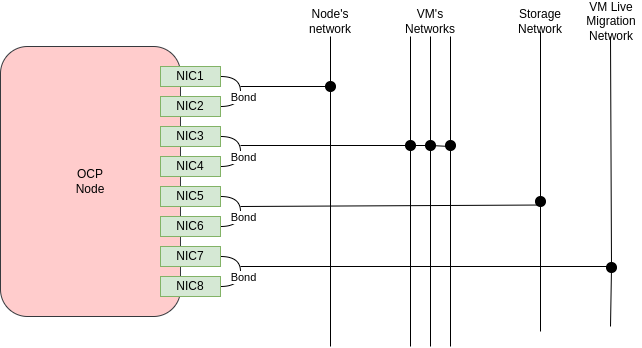

The diagram above was exported from draw.io. Its source (the exported page's mxGraphModel, read from the mxfile embedded in the PNG):
<mxGraphModel dx="2074" dy="718" grid="1" gridSize="10" guides="1" tooltips="1" connect="1" arrows="1" fold="1" page="1" pageScale="1" pageWidth="850" pageHeight="1100" math="0" shadow="0">
  <root>
    <mxCell id="0" />
    <mxCell id="1" parent="0" />
    <mxCell id="DWFu0bbstHsl9xmFgkM3-1" value="OCP&lt;br&gt;Node" style="rounded=1;whiteSpace=wrap;html=1;fillColor=#ffcccc;strokeColor=#36393d;" parent="1" vertex="1">
      <mxGeometry x="110" y="290" width="180" height="270" as="geometry" />
    </mxCell>
    <mxCell id="DWFu0bbstHsl9xmFgkM3-4" style="edgeStyle=orthogonalEdgeStyle;curved=1;rounded=0;orthogonalLoop=1;jettySize=auto;html=1;entryX=1;entryY=0.5;entryDx=0;entryDy=0;exitX=1;exitY=0.5;exitDx=0;exitDy=0;endArrow=none;endFill=0;" parent="1" source="DWFu0bbstHsl9xmFgkM3-2" target="DWFu0bbstHsl9xmFgkM3-3" edge="1">
      <mxGeometry relative="1" as="geometry">
        <Array as="points">
          <mxPoint x="350" y="320" />
          <mxPoint x="350" y="350" />
        </Array>
      </mxGeometry>
    </mxCell>
    <mxCell id="DWFu0bbstHsl9xmFgkM3-5" value="Bond" style="edgeLabel;html=1;align=center;verticalAlign=middle;resizable=0;points=[];" parent="DWFu0bbstHsl9xmFgkM3-4" connectable="0" vertex="1">
      <mxGeometry x="0.1429" y="2" relative="1" as="geometry">
        <mxPoint as="offset" />
      </mxGeometry>
    </mxCell>
    <mxCell id="DWFu0bbstHsl9xmFgkM3-2" value="NIC1" style="rounded=0;whiteSpace=wrap;html=1;fillColor=#d5e8d4;strokeColor=#82b366;" parent="1" vertex="1">
      <mxGeometry x="270" y="310" width="60" height="20" as="geometry" />
    </mxCell>
    <mxCell id="DWFu0bbstHsl9xmFgkM3-3" value="NIC2" style="rounded=0;whiteSpace=wrap;html=1;fillColor=#d5e8d4;strokeColor=#82b366;" parent="1" vertex="1">
      <mxGeometry x="270" y="340" width="60" height="20" as="geometry" />
    </mxCell>
    <mxCell id="DWFu0bbstHsl9xmFgkM3-6" style="edgeStyle=orthogonalEdgeStyle;curved=1;rounded=0;orthogonalLoop=1;jettySize=auto;html=1;entryX=1;entryY=0.5;entryDx=0;entryDy=0;exitX=1;exitY=0.5;exitDx=0;exitDy=0;endArrow=none;endFill=0;" parent="1" source="DWFu0bbstHsl9xmFgkM3-8" target="DWFu0bbstHsl9xmFgkM3-9" edge="1">
      <mxGeometry relative="1" as="geometry">
        <Array as="points">
          <mxPoint x="350" y="380" />
          <mxPoint x="350" y="410" />
        </Array>
      </mxGeometry>
    </mxCell>
    <mxCell id="DWFu0bbstHsl9xmFgkM3-7" value="Bond" style="edgeLabel;html=1;align=center;verticalAlign=middle;resizable=0;points=[];" parent="DWFu0bbstHsl9xmFgkM3-6" connectable="0" vertex="1">
      <mxGeometry x="0.1429" y="2" relative="1" as="geometry">
        <mxPoint as="offset" />
      </mxGeometry>
    </mxCell>
    <mxCell id="DWFu0bbstHsl9xmFgkM3-8" value="NIC3" style="rounded=0;whiteSpace=wrap;html=1;fillColor=#d5e8d4;strokeColor=#82b366;" parent="1" vertex="1">
      <mxGeometry x="270" y="370" width="60" height="20" as="geometry" />
    </mxCell>
    <mxCell id="DWFu0bbstHsl9xmFgkM3-9" value="NIC4" style="rounded=0;whiteSpace=wrap;html=1;fillColor=#d5e8d4;strokeColor=#82b366;" parent="1" vertex="1">
      <mxGeometry x="270" y="400" width="60" height="20" as="geometry" />
    </mxCell>
    <mxCell id="DWFu0bbstHsl9xmFgkM3-15" style="edgeStyle=orthogonalEdgeStyle;curved=1;rounded=0;orthogonalLoop=1;jettySize=auto;html=1;entryX=1;entryY=0.5;entryDx=0;entryDy=0;exitX=1;exitY=0.5;exitDx=0;exitDy=0;endArrow=none;endFill=0;" parent="1" source="DWFu0bbstHsl9xmFgkM3-17" target="DWFu0bbstHsl9xmFgkM3-18" edge="1">
      <mxGeometry relative="1" as="geometry">
        <Array as="points">
          <mxPoint x="350" y="440" />
          <mxPoint x="350" y="470" />
        </Array>
      </mxGeometry>
    </mxCell>
    <mxCell id="DWFu0bbstHsl9xmFgkM3-16" value="Bond" style="edgeLabel;html=1;align=center;verticalAlign=middle;resizable=0;points=[];" parent="DWFu0bbstHsl9xmFgkM3-15" connectable="0" vertex="1">
      <mxGeometry x="0.1429" y="2" relative="1" as="geometry">
        <mxPoint as="offset" />
      </mxGeometry>
    </mxCell>
    <mxCell id="DWFu0bbstHsl9xmFgkM3-17" value="NIC5" style="rounded=0;whiteSpace=wrap;html=1;fillColor=#d5e8d4;strokeColor=#82b366;" parent="1" vertex="1">
      <mxGeometry x="270" y="430" width="60" height="20" as="geometry" />
    </mxCell>
    <mxCell id="DWFu0bbstHsl9xmFgkM3-18" value="NIC6" style="rounded=0;whiteSpace=wrap;html=1;fillColor=#d5e8d4;strokeColor=#82b366;" parent="1" vertex="1">
      <mxGeometry x="270" y="460" width="60" height="20" as="geometry" />
    </mxCell>
    <mxCell id="DWFu0bbstHsl9xmFgkM3-19" style="edgeStyle=orthogonalEdgeStyle;curved=1;rounded=0;orthogonalLoop=1;jettySize=auto;html=1;entryX=1;entryY=0.5;entryDx=0;entryDy=0;exitX=1;exitY=0.5;exitDx=0;exitDy=0;endArrow=none;endFill=0;" parent="1" source="DWFu0bbstHsl9xmFgkM3-21" target="DWFu0bbstHsl9xmFgkM3-22" edge="1">
      <mxGeometry relative="1" as="geometry">
        <Array as="points">
          <mxPoint x="350" y="500" />
          <mxPoint x="350" y="530" />
        </Array>
      </mxGeometry>
    </mxCell>
    <mxCell id="DWFu0bbstHsl9xmFgkM3-20" value="Bond" style="edgeLabel;html=1;align=center;verticalAlign=middle;resizable=0;points=[];" parent="DWFu0bbstHsl9xmFgkM3-19" connectable="0" vertex="1">
      <mxGeometry x="0.1429" y="2" relative="1" as="geometry">
        <mxPoint as="offset" />
      </mxGeometry>
    </mxCell>
    <mxCell id="DWFu0bbstHsl9xmFgkM3-21" value="NIC7" style="rounded=0;whiteSpace=wrap;html=1;fillColor=#d5e8d4;strokeColor=#82b366;" parent="1" vertex="1">
      <mxGeometry x="270" y="490" width="60" height="20" as="geometry" />
    </mxCell>
    <mxCell id="DWFu0bbstHsl9xmFgkM3-22" value="NIC8" style="rounded=0;whiteSpace=wrap;html=1;fillColor=#d5e8d4;strokeColor=#82b366;" parent="1" vertex="1">
      <mxGeometry x="270" y="520" width="60" height="20" as="geometry" />
    </mxCell>
    <mxCell id="DWFu0bbstHsl9xmFgkM3-23" value="" style="endArrow=none;html=1;rounded=0;curved=1;" parent="1" source="DWFu0bbstHsl9xmFgkM3-40" edge="1">
      <mxGeometry width="50" height="50" relative="1" as="geometry">
        <mxPoint x="440" y="590" as="sourcePoint" />
        <mxPoint x="440" y="280" as="targetPoint" />
      </mxGeometry>
    </mxCell>
    <mxCell id="DWFu0bbstHsl9xmFgkM3-25" value="" style="endArrow=none;html=1;rounded=0;curved=1;" parent="1" edge="1">
      <mxGeometry width="50" height="50" relative="1" as="geometry">
        <mxPoint x="520" y="590" as="sourcePoint" />
        <mxPoint x="520" y="280" as="targetPoint" />
      </mxGeometry>
    </mxCell>
    <mxCell id="DWFu0bbstHsl9xmFgkM3-26" value="" style="endArrow=none;html=1;rounded=0;curved=1;" parent="1" edge="1">
      <mxGeometry width="50" height="50" relative="1" as="geometry">
        <mxPoint x="540" y="590" as="sourcePoint" />
        <mxPoint x="540" y="280" as="targetPoint" />
      </mxGeometry>
    </mxCell>
    <mxCell id="DWFu0bbstHsl9xmFgkM3-27" value="" style="endArrow=none;html=1;rounded=0;curved=1;" parent="1" source="DWFu0bbstHsl9xmFgkM3-37" edge="1">
      <mxGeometry width="50" height="50" relative="1" as="geometry">
        <mxPoint x="560" y="590" as="sourcePoint" />
        <mxPoint x="560" y="280" as="targetPoint" />
      </mxGeometry>
    </mxCell>
    <mxCell id="DWFu0bbstHsl9xmFgkM3-28" value="" style="endArrow=none;html=1;rounded=0;curved=1;" parent="1" source="DWFu0bbstHsl9xmFgkM3-38" edge="1">
      <mxGeometry width="50" height="50" relative="1" as="geometry">
        <mxPoint x="350" y="389" as="sourcePoint" />
        <mxPoint x="560" y="390" as="targetPoint" />
      </mxGeometry>
    </mxCell>
    <mxCell id="DWFu0bbstHsl9xmFgkM3-44" value="" style="endArrow=none;html=1;rounded=0;curved=1;" parent="1" target="DWFu0bbstHsl9xmFgkM3-40" edge="1">
      <mxGeometry width="50" height="50" relative="1" as="geometry">
        <mxPoint x="440" y="590" as="sourcePoint" />
        <mxPoint x="440" y="280" as="targetPoint" />
      </mxGeometry>
    </mxCell>
    <mxCell id="DWFu0bbstHsl9xmFgkM3-40" value="" style="ellipse;whiteSpace=wrap;html=1;aspect=fixed;fillColor=#000000;" parent="1" vertex="1">
      <mxGeometry x="435" y="325" width="10" height="10" as="geometry" />
    </mxCell>
    <mxCell id="DWFu0bbstHsl9xmFgkM3-45" value="" style="endArrow=none;html=1;rounded=0;curved=1;entryX=0;entryY=0.5;entryDx=0;entryDy=0;" parent="1" target="DWFu0bbstHsl9xmFgkM3-40" edge="1">
      <mxGeometry width="50" height="50" relative="1" as="geometry">
        <mxPoint x="350" y="330" as="sourcePoint" />
        <mxPoint x="450" y="350" as="targetPoint" />
      </mxGeometry>
    </mxCell>
    <mxCell id="DWFu0bbstHsl9xmFgkM3-46" value="" style="endArrow=none;html=1;rounded=0;curved=1;" parent="1" target="DWFu0bbstHsl9xmFgkM3-39" edge="1">
      <mxGeometry width="50" height="50" relative="1" as="geometry">
        <mxPoint x="350" y="389" as="sourcePoint" />
        <mxPoint x="560" y="390" as="targetPoint" />
      </mxGeometry>
    </mxCell>
    <mxCell id="DWFu0bbstHsl9xmFgkM3-39" value="" style="ellipse;whiteSpace=wrap;html=1;aspect=fixed;fillColor=#000000;" parent="1" vertex="1">
      <mxGeometry x="515" y="384" width="10" height="10" as="geometry" />
    </mxCell>
    <mxCell id="DWFu0bbstHsl9xmFgkM3-47" value="" style="endArrow=none;html=1;rounded=0;curved=1;" parent="1" source="DWFu0bbstHsl9xmFgkM3-39" target="DWFu0bbstHsl9xmFgkM3-38" edge="1">
      <mxGeometry width="50" height="50" relative="1" as="geometry">
        <mxPoint x="525" y="389" as="sourcePoint" />
        <mxPoint x="560" y="390" as="targetPoint" />
      </mxGeometry>
    </mxCell>
    <mxCell id="DWFu0bbstHsl9xmFgkM3-38" value="" style="ellipse;whiteSpace=wrap;html=1;aspect=fixed;fillColor=#000000;" parent="1" vertex="1">
      <mxGeometry x="535" y="384" width="10" height="10" as="geometry" />
    </mxCell>
    <mxCell id="DWFu0bbstHsl9xmFgkM3-48" value="" style="endArrow=none;html=1;rounded=0;curved=1;" parent="1" target="DWFu0bbstHsl9xmFgkM3-37" edge="1">
      <mxGeometry width="50" height="50" relative="1" as="geometry">
        <mxPoint x="560" y="590" as="sourcePoint" />
        <mxPoint x="560" y="280" as="targetPoint" />
      </mxGeometry>
    </mxCell>
    <mxCell id="DWFu0bbstHsl9xmFgkM3-37" value="" style="ellipse;whiteSpace=wrap;html=1;aspect=fixed;fillColor=#000000;" parent="1" vertex="1">
      <mxGeometry x="555" y="384" width="10" height="10" as="geometry" />
    </mxCell>
    <mxCell id="DWFu0bbstHsl9xmFgkM3-49" value="" style="endArrow=none;html=1;rounded=0;curved=1;" parent="1" source="DWFu0bbstHsl9xmFgkM3-36" edge="1">
      <mxGeometry width="50" height="50" relative="1" as="geometry">
        <mxPoint x="650" y="575" as="sourcePoint" />
        <mxPoint x="650" y="275" as="targetPoint" />
      </mxGeometry>
    </mxCell>
    <mxCell id="DWFu0bbstHsl9xmFgkM3-50" value="" style="endArrow=none;html=1;rounded=0;curved=1;" parent="1" target="DWFu0bbstHsl9xmFgkM3-36" edge="1">
      <mxGeometry width="50" height="50" relative="1" as="geometry">
        <mxPoint x="650" y="575" as="sourcePoint" />
        <mxPoint x="650" y="275" as="targetPoint" />
      </mxGeometry>
    </mxCell>
    <mxCell id="DWFu0bbstHsl9xmFgkM3-36" value="" style="ellipse;whiteSpace=wrap;html=1;aspect=fixed;fillColor=#000000;" parent="1" vertex="1">
      <mxGeometry x="645" y="440" width="10" height="10" as="geometry" />
    </mxCell>
    <mxCell id="DWFu0bbstHsl9xmFgkM3-52" value="" style="endArrow=none;html=1;rounded=0;curved=1;entryX=0;entryY=1;entryDx=0;entryDy=0;" parent="1" target="DWFu0bbstHsl9xmFgkM3-36" edge="1">
      <mxGeometry width="50" height="50" relative="1" as="geometry">
        <mxPoint x="350" y="450" as="sourcePoint" />
        <mxPoint x="530" y="630" as="targetPoint" />
      </mxGeometry>
    </mxCell>
    <mxCell id="DWFu0bbstHsl9xmFgkM3-53" value="" style="endArrow=none;html=1;rounded=0;curved=1;" parent="1" source="DWFu0bbstHsl9xmFgkM3-35" edge="1">
      <mxGeometry width="50" height="50" relative="1" as="geometry">
        <mxPoint x="720" y="570" as="sourcePoint" />
        <mxPoint x="720" y="280" as="targetPoint" />
      </mxGeometry>
    </mxCell>
    <mxCell id="DWFu0bbstHsl9xmFgkM3-54" value="" style="endArrow=none;html=1;rounded=0;curved=1;" parent="1" edge="1">
      <mxGeometry width="50" height="50" relative="1" as="geometry">
        <mxPoint x="350" y="510" as="sourcePoint" />
        <mxPoint x="720" y="510" as="targetPoint" />
      </mxGeometry>
    </mxCell>
    <mxCell id="DWFu0bbstHsl9xmFgkM3-55" value="" style="endArrow=none;html=1;rounded=0;curved=1;" parent="1" target="DWFu0bbstHsl9xmFgkM3-35" edge="1">
      <mxGeometry width="50" height="50" relative="1" as="geometry">
        <mxPoint x="720" y="570" as="sourcePoint" />
        <mxPoint x="720" y="280" as="targetPoint" />
      </mxGeometry>
    </mxCell>
    <mxCell id="DWFu0bbstHsl9xmFgkM3-35" value="" style="ellipse;whiteSpace=wrap;html=1;aspect=fixed;fillColor=#000000;" parent="1" vertex="1">
      <mxGeometry x="716" y="506" width="10" height="10" as="geometry" />
    </mxCell>
    <mxCell id="DWFu0bbstHsl9xmFgkM3-56" value="Node's network" style="text;html=1;align=center;verticalAlign=middle;whiteSpace=wrap;rounded=0;" parent="1" vertex="1">
      <mxGeometry x="410" y="250" width="60" height="30" as="geometry" />
    </mxCell>
    <mxCell id="DWFu0bbstHsl9xmFgkM3-57" value="VM's Networks" style="text;html=1;align=center;verticalAlign=middle;whiteSpace=wrap;rounded=0;" parent="1" vertex="1">
      <mxGeometry x="510" y="250" width="60" height="30" as="geometry" />
    </mxCell>
    <mxCell id="DWFu0bbstHsl9xmFgkM3-58" value="Storage&lt;br&gt;Network" style="text;html=1;align=center;verticalAlign=middle;whiteSpace=wrap;rounded=0;" parent="1" vertex="1">
      <mxGeometry x="620" y="250" width="60" height="30" as="geometry" />
    </mxCell>
    <mxCell id="DWFu0bbstHsl9xmFgkM3-59" value="VM Live Migration Network" style="text;html=1;align=center;verticalAlign=middle;whiteSpace=wrap;rounded=0;" parent="1" vertex="1">
      <mxGeometry x="691" y="250" width="60" height="30" as="geometry" />
    </mxCell>
  </root>
</mxGraphModel>